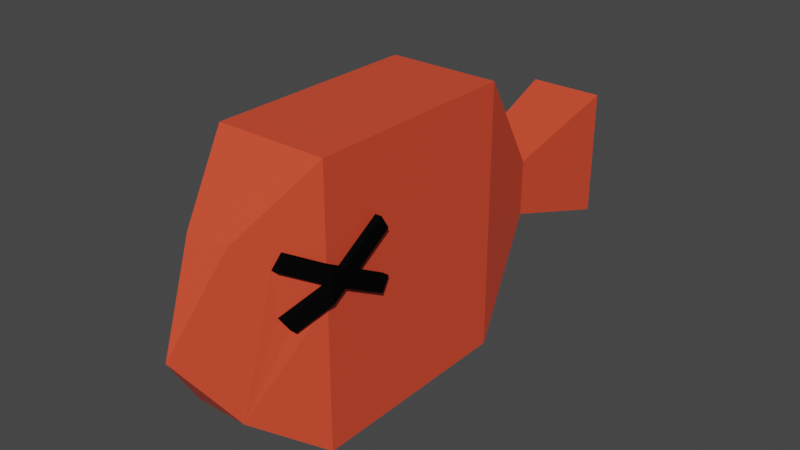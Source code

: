 # Source: fish_f.blend  (saved by Blender 2.80.75; exported with 4.5.12 LTS)
import bpy
from mathutils import Matrix  # noqa: F401  (used for matrix-valued properties, if any)

bpy.ops.wm.read_factory_settings(use_empty=True)
scene = bpy.context.scene
scene.name = 'Scene'

# ---- collections
col_collection = bpy.data.collections.new('Collection'); scene.collection.children.link(col_collection)

# ---- materials (node trees are filled in below, after node groups)
mat_orange = bpy.data.materials.new('orange')
mat_orange.alpha_threshold = 0.0
mat_orange.use_transparent_shadow = False
mat_orange.line_color = (0.0, 0.0, 0.0, 1.0)
mat_noir = bpy.data.materials.new('noir')
mat_noir.use_transparent_shadow = False

# ---- material node trees
mat_orange.use_nodes = True; mat_orange.node_tree.nodes.clear()
_N = mat_orange.node_tree.nodes; _L = mat_orange.node_tree.links
n0 = _N.new('ShaderNodeOutputMaterial'); n0.name = 'Material Output'; n0.location = (300, 300)
n1 = _N.new('ShaderNodeBsdfPrincipled'); n1.name = 'Principled BSDF'; n1.location = (10, 300)
n1.distribution = 'GGX'
n1.subsurface_method = 'BURLEY'
n1.inputs[0].default_value = (0.8, 0.07389, 0.03219, 1.0)
n1.inputs[2].default_value = 0.4
n1.inputs[3].default_value = 1.45
n1.inputs[27].default_value = (0.0, 0.0, 0.0, 1.0)
n1.inputs[28].default_value = 1.0
_L.new(n1.outputs[0], n0.inputs[0])
n0.is_active_output = True
mat_noir.use_nodes = True; mat_noir.node_tree.nodes.clear()
_N = mat_noir.node_tree.nodes; _L = mat_noir.node_tree.links
n0 = _N.new('ShaderNodeOutputMaterial'); n0.name = 'Material Output'; n0.location = (300, 300)
n1 = _N.new('ShaderNodeBsdfPrincipled'); n1.name = 'Principled BSDF'; n1.location = (10, 300)
n1.distribution = 'GGX'
n1.subsurface_method = 'BURLEY'
n1.inputs[0].default_value = (0.002063, 0.002063, 0.002063, 1.0)
n1.inputs[3].default_value = 1.45
n1.inputs[13].default_value = 0.0
n1.inputs[27].default_value = (0.0, 0.0, 0.0, 1.0)
n1.inputs[28].default_value = 1.0
_L.new(n1.outputs[0], n0.inputs[0])
n0.is_active_output = True

# ---- world
world_world = bpy.data.worlds.new('World'); scene.world = world_world
world_world.use_nodes = True; world_world.node_tree.nodes.clear()
_N = world_world.node_tree.nodes; _L = world_world.node_tree.links
n0 = _N.new('ShaderNodeOutputWorld'); n0.name = 'World Output'; n0.location = (300, 300)
n1 = _N.new('ShaderNodeBackground'); n1.name = 'Background'; n1.location = (10, 300)
n1.inputs[0].default_value = (0.05088, 0.05088, 0.05088, 1.0)
_L.new(n1.outputs[0], n0.inputs[0])
n0.is_active_output = True
world_world.color = (0.05088, 0.05088, 0.05088)
world_world.use_sun_shadow = False
world_world.sun_shadow_jitter_overblur = 0.0

# ---- meshes
me_cube = bpy.data.meshes.new('Cube')
me_cube.from_pydata([(1.0, 2.369, 2.583), (1.0, 2.369, -2.225), (1.0, -1.486, 2.583), (1.0, -1.486, -2.225), (-1.0, 2.369, 2.583), (-1.0, 2.369, -2.225), (-1.0, -1.486, 2.583), (-1.0, -1.486, -2.225), (0.5141, 4.062, -0.5141), (-0.5141, 4.062, -0.5141), (0.5141, 4.062, 0.5141), (-0.5141, 4.062, 0.5141), (0.6778, 6.198, -1.177), (-0.6891, 6.198, -1.177), (0.6778, 6.198, 1.177), (-0.6891, 6.198, 1.177), (0.3857, -2.715, 1.541), (0.4637, -2.715, -1.273), (-0.3899, -2.715, 1.541), (-0.4845, -2.715, -1.273), (0.02276, -3.612, 0.03536), (1.0, -1.486, 1.007), (1.0, -1.486, 0.7253), (1.0, -1.486, 0.6808), (1.0, -1.486, 0.3879), (1.0, -0.9645, 0.7173), (1.0, -0.3038, 1.134), (1.0, -0.4561, 1.376), (1.0, -1.249, 0.8752), (1.0, -1.239, 0.5437), (1.0, -0.4455, 0.1027), (1.0, -0.307, 0.3521), (0.7457, -1.995, 0.06671), (0.9813, -1.524, 0.7016), (0.6695, -2.147, 0.3079), (0.6462, -2.194, 1.074), (0.7155, -2.055, 1.323), (1.121, -1.486, 1.007), (1.121, -1.486, 0.7253), (1.121, -1.486, 0.6808), (1.121, -1.486, 0.3879), (1.121, -0.9645, 0.7173), (1.121, -0.3038, 1.134), (1.121, -0.4561, 1.376), (1.121, -1.249, 0.8752), (1.121, -1.239, 0.5437), (1.121, -0.4455, 0.1027), (1.121, -0.307, 0.3521), (0.867, -1.995, 0.06671), (1.103, -1.524, 0.7016), (0.7909, -2.147, 0.3079), (0.7676, -2.194, 1.074), (0.8368, -2.055, 1.323), (-1.0, -1.486, 0.3879), (-1.0, -1.486, 0.6808), (-1.0, -1.486, 0.7253), (-1.0, -1.486, 1.007), (-0.7474, -1.995, 0.06671), (-0.9814, -1.524, 0.7016), (-0.6718, -2.147, 0.3079), (-0.6487, -2.194, 1.074), (-0.7175, -2.055, 1.323), (-1.0, -0.9645, 0.7173), (-1.0, -0.3038, 1.134), (-1.0, -0.4561, 1.376), (-1.0, -1.249, 0.8752), (-1.0, -1.239, 0.5437), (-1.0, -0.4455, 0.1027), (-1.0, -0.307, 0.3521), (-1.123, -1.502, 0.3879), (-1.123, -1.502, 0.6808), (-1.123, -1.502, 0.7253), (-1.123, -1.502, 1.007), (-0.8703, -2.011, 0.06671), (-1.104, -1.54, 0.7016), (-0.7947, -2.163, 0.3079), (-0.7716, -2.21, 1.074), (-0.8403, -2.071, 1.323), (-1.123, -0.9806, 0.7173), (-1.123, -0.3199, 1.134), (-1.123, -0.4722, 1.376), (-1.123, -1.265, 0.8752), (-1.123, -1.256, 0.5437), (-1.123, -0.4616, 0.1027), (-1.123, -0.3231, 0.3521)], [], [(0, 4, 6, 2), (3, 24, 23, 22, 21, 2, 6, 56, 55, 54, 53, 7), (7, 53, 66, 67, 68, 62, 63, 64, 65, 56, 6, 4, 5), (5, 1, 3, 7), (1, 0, 2, 21, 28, 27, 26, 25, 31, 30, 29, 24, 3), (1, 5, 9, 8), (20, 18, 19), (2, 6, 18, 16), (7, 19, 18, 6, 56, 61, 60, 58, 59, 57, 53), (7, 3, 17, 19), (11, 10, 14, 15), (4, 0, 10, 11), (0, 1, 8, 10), (5, 4, 11, 9), (13, 15, 14, 12), (10, 8, 12, 14), (9, 11, 15, 13), (8, 9, 13, 12), (16, 20, 17), (20, 16, 18), (20, 19, 17), (3, 24, 32, 34, 33, 35, 36, 21, 2, 16, 17), (36, 35, 51, 52), (24, 29, 45, 40), (28, 21, 37, 44), (21, 36, 52, 37), (27, 28, 44, 43), (26, 27, 43, 42), (35, 33, 49, 51), (25, 26, 42, 41), (40, 45, 39), (39, 45, 41, 44, 38), (38, 44, 37), (45, 46, 47, 41), (41, 42, 43, 44), (37, 52, 51, 49, 38), (38, 49, 39), (39, 49, 50, 48, 40), (32, 24, 40, 48), (29, 30, 46, 45), (33, 34, 50, 49), (30, 31, 47, 46), (34, 32, 48, 50), (31, 25, 41, 47), (69, 73, 75, 74, 70), (66, 53, 69, 82), (54, 58, 55), (56, 65, 81, 72), (55, 58, 74, 71), (65, 64, 80, 81), (58, 60, 76, 74), (57, 59, 75, 73), (64, 63, 79, 80), (71, 74, 76, 77, 72), (72, 81, 71), (71, 81, 78, 82, 70), (70, 82, 69), (81, 80, 79, 78), (78, 84, 83, 82), (58, 54, 70, 74), (54, 55, 71, 70), (67, 66, 82, 83), (61, 56, 72, 77), (68, 67, 83, 84), (60, 61, 77, 76), (53, 57, 73, 69), (62, 68, 84, 78), (63, 62, 78, 79), (59, 58, 74, 75), (74, 70, 71)])
me_cube.polygons.foreach_set('material_index', [0, 0, 0, 0, 0, 0, 0, 0, 0, 0, 0, 0, 0, 0, 0, 0, 0, 0, 0, 0, 0, 0, 1, 1, 1, 1, 1, 1, 1, 1, 1, 1, 1, 1, 1, 1, 1, 1, 1, 1, 1, 1, 1, 1, 1, 1, 0, 1, 0, 1, 1, 1, 1, 1, 1, 1, 1, 1, 1, 0, 1, 1, 1, 1, 1, 1, 1, 1, 1, 1])
_uv = me_cube.uv_layers.new(name='UVMap')
_uv.uv.foreach_set('vector', [0.375, 0.0, 0.625, 0.0, 0.625, 0.25, 0.375, 0.25, 0.375, 0.25, 0.5109, 0.25, 0.5261, 0.25, 0.5284, 0.25, 0.5431, 0.25, 0.625, 0.25, 0.625, 0.5, 0.5431, 0.5, 0.5284, 0.5, 0.5261, 0.5, 0.5109, 0.5, 0.375, 0.5, 0.375, 0.5, 0.5109, 0.5, 0.519, 0.516, 0.496, 0.5675, 0.509, 0.5765, 0.528, 0.5338, 0.5497, 0.5767, 0.5622, 0.5668, 0.5362, 0.5154, 0.5431, 0.5, 0.625, 0.5, 0.625, 0.75, 0.375, 0.75, 0.375, 0.75, 0.625, 0.75, 0.625, 1.0, 0.375, 1.0, 0.125, 0.5, 0.375, 0.5, 0.375, 0.75, 0.2931, 0.75, 0.2862, 0.7346, 0.3122, 0.6832, 0.2997, 0.6733, 0.278, 0.7162, 0.259, 0.6735, 0.246, 0.6825, 0.269, 0.734, 0.2609, 0.75, 0.125, 0.75, 0.625, 0.75, 0.375, 0.75, 0.375, 0.75, 0.625, 0.75, 0.0, 0.0, 0.0, 0.0, 0.0, 0.0, 0.625, 0.25, 0.625, 0.5, 0.625, 0.5, 0.625, 0.25, 0.0, 0.0, 0.0, 0.0, 0.0, 0.0, 0.0, 0.0, 0.0, 0.0, 0.0, 0.0, 0.0, 0.0, 0.0, 0.0, 0.0, 0.0, 0.0, 0.0, 0.0, 0.0, 0.375, 1.0, 0.625, 1.0, 0.625, 1.0, 0.375, 1.0, 0.625, 0.0, 0.375, 0.0, 0.375, 0.0, 0.625, 0.0, 0.625, 0.0, 0.375, 0.0, 0.375, 0.0, 0.625, 0.0, 0.375, 0.5, 0.125, 0.5, 0.125, 0.5, 0.375, 0.5, 0.375, 0.75, 0.625, 0.75, 0.625, 0.75, 0.375, 0.75, 0.625, 0.5, 0.875, 0.5, 0.875, 0.75, 0.625, 0.75, 0.375, 0.5, 0.125, 0.5, 0.125, 0.5, 0.375, 0.5, 0.375, 0.75, 0.625, 0.75, 0.625, 0.75, 0.375, 0.75, 0.625, 0.75, 0.375, 0.75, 0.375, 0.75, 0.625, 0.75, 0.0, 0.0, 0.0, 0.0, 0.0, 0.0, 0.0, 0.0, 0.0, 0.0, 0.0, 0.0, 0.0, 0.0, 0.0, 0.0, 0.0, 0.0, 0.125, 0.75, 0.2609, 0.75, 0.2441, 0.75, 0.2612, 0.75, 0.2777, 0.75, 0.3165, 0.75, 0.328, 0.75, 0.2931, 0.75, 0.375, 0.75, 0.375, 0.75, 0.125, 0.75, 0.328, 0.75, 0.3165, 0.75, 0.3165, 0.75, 0.328, 0.75, 0.2609, 0.75, 0.269, 0.734, 0.269, 0.734, 0.2609, 0.75, 0.2862, 0.7346, 0.2931, 0.75, 0.2931, 0.75, 0.2862, 0.7346, 0.2931, 0.75, 0.328, 0.75, 0.328, 0.75, 0.2931, 0.75, 0.3122, 0.6832, 0.2862, 0.7346, 0.2862, 0.7346, 0.3122, 0.6832, 0.2997, 0.6733, 0.3122, 0.6832, 0.3122, 0.6832, 0.2997, 0.6733, 0.3165, 0.75, 0.2777, 0.75, 0.2777, 0.75, 0.3165, 0.75, 0.278, 0.7162, 0.2997, 0.6733, 0.2997, 0.6733, 0.278, 0.7162, 0.2609, 0.75, 0.269, 0.734, 0.2761, 0.75, 0.2761, 0.75, 0.269, 0.734, 0.278, 0.7162, 0.2862, 0.7346, 0.2784, 0.75, 0.2784, 0.75, 0.2862, 0.7346, 0.2931, 0.75, 0.269, 0.734, 0.246, 0.6825, 0.259, 0.6735, 0.278, 0.7162, 0.278, 0.7162, 0.2997, 0.6733, 0.3122, 0.6832, 0.2862, 0.7346, 0.2931, 0.75, 0.328, 0.75, 0.3165, 0.75, 0.2777, 0.75, 0.2784, 0.75, 0.2784, 0.75, 0.2777, 0.75, 0.2761, 0.75, 0.2761, 0.75, 0.2777, 0.75, 0.2612, 0.75, 0.2441, 0.75, 0.2609, 0.75, 0.2441, 0.75, 0.2609, 0.75, 0.2609, 0.75, 0.2441, 0.75, 0.269, 0.734, 0.246, 0.6825, 0.246, 0.6825, 0.269, 0.734, 0.2777, 0.75, 0.2612, 0.75, 0.2612, 0.75, 0.2777, 0.75, 0.246, 0.6825, 0.259, 0.6735, 0.259, 0.6735, 0.246, 0.6825, 0.2612, 0.75, 0.2441, 0.75, 0.2441, 0.75, 0.2612, 0.75, 0.259, 0.6735, 0.278, 0.7162, 0.278, 0.7162, 0.259, 0.6735, 0.0, 0.0, 0.0, 0.0, 0.0, 0.0, 0.0, 0.0, 0.0, 0.0, 0.519, 0.516, 0.5109, 0.5, 0.5109, 0.5, 0.519, 0.516, 0.0, 0.0, 0.0, 0.0, 0.0, 0.0, 0.5431, 0.5, 0.5362, 0.5154, 0.5362, 0.5154, 0.5431, 0.5, 0.0, 0.0, 0.0, 0.0, 0.0, 0.0, 0.0, 0.0, 0.5362, 0.5154, 0.5622, 0.5668, 0.5622, 0.5668, 0.5362, 0.5154, 0.0, 0.0, 0.0, 0.0, 0.0, 0.0, 0.0, 0.0, 0.0, 0.0, 0.0, 0.0, 0.0, 0.0, 0.0, 0.0, 0.5622, 0.5668, 0.5497, 0.5767, 0.5497, 0.5767, 0.5622, 0.5668, 0.0, 0.0, 0.0, 0.0, 0.0, 0.0, 0.0, 0.0, 0.0, 0.0, 0.5431, 0.5, 0.5362, 0.5154, 0.5284, 0.5, 0.5284, 0.5, 0.5362, 0.5154, 0.528, 0.5338, 0.519, 0.516, 0.5261, 0.5, 0.5261, 0.5, 0.519, 0.516, 0.5109, 0.5, 0.5362, 0.5154, 0.5622, 0.5668, 0.5497, 0.5767, 0.528, 0.5338, 0.528, 0.5338, 0.509, 0.5765, 0.496, 0.5675, 0.519, 0.516, 0.0, 0.0, 0.0, 0.0, 0.0, 0.0, 0.0, 0.0, 0.0, 0.0, 0.0, 0.0, 0.0, 0.0, 0.0, 0.0, 0.496, 0.5675, 0.519, 0.516, 0.519, 0.516, 0.496, 0.5675, 0.0, 0.0, 0.0, 0.0, 0.0, 0.0, 0.0, 0.0, 0.509, 0.5765, 0.496, 0.5675, 0.496, 0.5675, 0.509, 0.5765, 0.0, 0.0, 0.0, 0.0, 0.0, 0.0, 0.0, 0.0, 0.0, 0.0, 0.0, 0.0, 0.0, 0.0, 0.0, 0.0, 0.528, 0.5338, 0.509, 0.5765, 0.509, 0.5765, 0.528, 0.5338, 0.5497, 0.5767, 0.528, 0.5338, 0.528, 0.5338, 0.5497, 0.5767, 0.0, 0.0, 0.0, 0.0, 0.0, 0.0, 0.0, 0.0, 0.0, 0.0, 0.0, 0.0, 0.0, 0.0])
me_cube.materials.append(mat_orange)
me_cube.materials.append(mat_noir)
me_cube.materials.append(None)
me_cube.use_remesh_preserve_volume = False
me_cube.use_remesh_preserve_attributes = False
me_cube.use_mirror_vertex_groups = False
me_cube.update()

# ---- objects
ob_cube = bpy.data.objects.new('Cube', me_cube)

# ---- transforms, parenting, visibility, modifiers, constraints
ob_cube.location = (0.0, 0.0, 0.0)
ob_cube.lock_rotations_4d = False
ob_cube.empty_display_type = 'ARROWS'
ob_cube.lineart.crease_threshold = 0.0

# ---- collection membership
col_collection.objects.link(ob_cube)

# ---- scene / render settings (as saved in the file)
scene.frame_start = 1; scene.frame_end = 250; scene.frame_set(1)
scene.render.engine = 'BLENDER_EEVEE_NEXT'
scene.cycles.use_denoising = False
scene.cycles.samples = 128
scene.cycles.sampling_pattern = 'TABULATED_SOBOL'
scene.cycles.use_adaptive_sampling = False
scene.cycles.use_light_tree = False
scene.view_settings.view_transform = 'Filmic'
bpy.context.view_layer.update()

# ---- added for rendering (the .blend has no active camera and no usable light): camera, sun
cam_auto = bpy.data.cameras.new('AutoCamera')
cam_auto.lens = 50.0
cam_auto.sensor_width = 36.0
cam_auto.clip_end = 1000.0
ob_auto_camera = bpy.data.objects.new('AutoCamera', cam_auto)
scene.collection.objects.link(ob_auto_camera)
ob_auto_camera.location = (10.3183, -11.0896, 8.43418)
ob_auto_camera.rotation_euler = (1.09748, -7.21219e-08, 0.694738)
scene.camera = ob_auto_camera
light_auto_sun = bpy.data.lights.new('AutoSun', 'SUN')
light_auto_sun.energy = 3.0
light_auto_sun.angle = 0.0523599
ob_auto_sun = bpy.data.objects.new('AutoSun', light_auto_sun)
scene.collection.objects.link(ob_auto_sun)
ob_auto_sun.rotation_euler = (0.872665, 0.174533, 0.523599)
bpy.context.view_layer.update()
